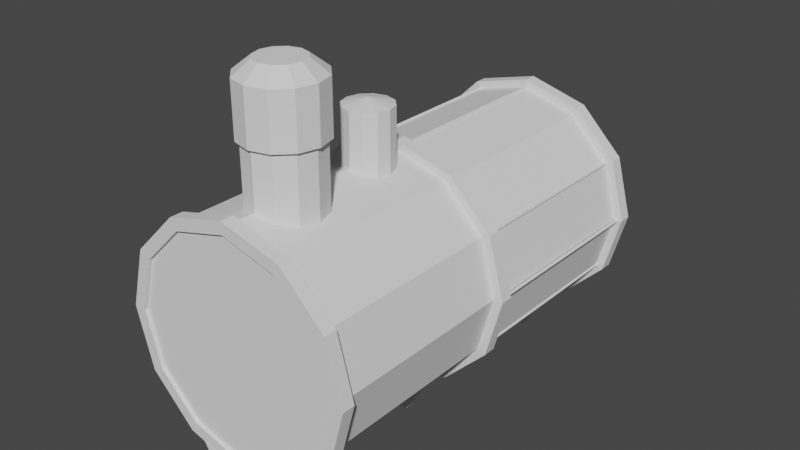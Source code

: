 # Source: Boiler.blend  (saved by Blender 3.3.6; exported with 4.5.12 LTS)
import bpy
from mathutils import Matrix  # noqa: F401  (used for matrix-valued properties, if any)

bpy.ops.wm.read_factory_settings(use_empty=True)
scene = bpy.context.scene
scene.name = 'Scene'

# ---- collections
col_collection = bpy.data.collections.new('Collection'); scene.collection.children.link(col_collection)
col_metal = bpy.data.collections.new('metal'); col_collection.children.link(col_metal)

# ---- world
world_world = bpy.data.worlds.new('World'); scene.world = world_world
world_world.use_nodes = True; world_world.node_tree.nodes.clear()
_N = world_world.node_tree.nodes; _L = world_world.node_tree.links
n0 = _N.new('ShaderNodeOutputWorld'); n0.name = 'World Output'; n0.location = (300, 300)
n1 = _N.new('ShaderNodeBackground'); n1.name = 'Background'; n1.location = (10, 300)
n1.inputs[0].default_value = (0.05088, 0.05088, 0.05088, 1.0)
_L.new(n1.outputs[0], n0.inputs[0])
n0.is_active_output = True
world_world.color = (0.05088, 0.05088, 0.05088)
world_world.use_sun_shadow = False
world_world.sun_shadow_jitter_overblur = 0.0

# ---- meshes
me_cylinder_002 = bpy.data.meshes.new('Cylinder.002')
me_cylinder_002.from_pydata([(0.0, 1.0, -1.0), (0.0, 1.0, 1.0), (0.5, 0.866, -1.0), (0.5, 0.866, 1.0), (0.866, 0.5, -1.0), (0.866, 0.5, 1.0), (1.0, 0.0, -1.0), (1.0, 0.0, 1.0), (0.866, -0.5, -1.0), (0.866, -0.5, 1.0), (0.5, -0.866, -1.0), (0.5, -0.866, 1.0), (0.0, -1.0, -1.0), (0.0, -1.0, 1.0), (-0.5, -0.866, -1.0), (-0.5, -0.866, 1.0), (-0.866, -0.5, -1.0), (-0.866, -0.5, 1.0), (-1.0, 0.0, -1.0), (-1.0, 0.0, 1.0), (-0.866, 0.5, -1.0), (-0.866, 0.5, 1.0), (-0.5, 0.866, -1.0), (-0.5, 0.866, 1.0)], [], [(0, 1, 3, 2), (2, 3, 5, 4), (4, 5, 7, 6), (6, 7, 9, 8), (8, 9, 11, 10), (10, 11, 13, 12), (12, 13, 15, 14), (14, 15, 17, 16), (16, 17, 19, 18), (18, 19, 21, 20), (3, 1, 23, 21, 19, 17, 15, 13, 11, 9, 7, 5), (20, 21, 23, 22), (22, 23, 1, 0), (0, 2, 4, 6, 8, 10, 12, 14, 16, 18, 20, 22)])
_uv = me_cylinder_002.uv_layers.new(name='UVMap')
_uv.uv.foreach_set('vector', [1.0, 0.5, 1.0, 1.0, 0.9167, 1.0, 0.9167, 0.5, 0.9167, 0.5, 0.9167, 1.0, 0.8333, 1.0, 0.8333, 0.5, 0.8333, 0.5, 0.8333, 1.0, 0.75, 1.0, 0.75, 0.5, 0.75, 0.5, 0.75, 1.0, 0.6667, 1.0, 0.6667, 0.5, 0.6667, 0.5, 0.6667, 1.0, 0.5833, 1.0, 0.5833, 0.5, 0.5833, 0.5, 0.5833, 1.0, 0.5, 1.0, 0.5, 0.5, 0.5, 0.5, 0.5, 1.0, 0.4167, 1.0, 0.4167, 0.5, 0.4167, 0.5, 0.4167, 1.0, 0.3333, 1.0, 0.3333, 0.5, 0.3333, 0.5, 0.3333, 1.0, 0.25, 1.0, 0.25, 0.5, 0.25, 0.5, 0.25, 1.0, 0.1667, 1.0, 0.1667, 0.5, 0.37, 0.4578, 0.25, 0.49, 0.13, 0.4578, 0.04215, 0.37, 0.01, 0.25, 0.04215, 0.13, 0.13, 0.04215, 0.25, 0.01, 0.37, 0.04215, 0.4578, 0.13, 0.49, 0.25, 0.4578, 0.37, 0.1667, 0.5, 0.1667, 1.0, 0.08333, 1.0, 0.08333, 0.5, 0.08333, 0.5, 0.08333, 1.0, 7.451e-08, 1.0, 7.451e-08, 0.5, 0.75, 0.49, 0.87, 0.4578, 0.9578, 0.37, 0.99, 0.25, 0.9578, 0.13, 0.87, 0.04215, 0.75, 0.01, 0.63, 0.04215, 0.5422, 0.13, 0.51, 0.25, 0.5422, 0.37, 0.63, 0.4578])
me_cylinder_002.update()
me_cylinder_007 = bpy.data.meshes.new('Cylinder.007')
me_cylinder_007.from_pydata([(0.0, 1.0, -1.0), (0.0, 1.0, 1.0), (0.5, 0.866, -1.0), (0.5, 0.866, 1.0), (0.866, 0.5, -1.0), (0.866, 0.5, 1.0), (1.0, 0.0, -1.0), (1.0, 0.0, 1.0), (0.866, -0.5, -1.0), (0.866, -0.5, 1.0), (0.5, -0.866, -1.0), (0.5, -0.866, 1.0), (0.0, -1.0, -1.0), (0.0, -1.0, 1.0), (-0.5, -0.866, -1.0), (-0.5, -0.866, 1.0), (-0.866, -0.5, -1.0), (-0.866, -0.5, 1.0), (-1.0, 0.0, -1.0), (-1.0, 0.0, 1.0), (-0.866, 0.5, -1.0), (-0.866, 0.5, 1.0), (-0.5, 0.866, -1.0), (-0.5, 0.866, 1.0)], [], [(0, 1, 3, 2), (2, 3, 5, 4), (4, 5, 7, 6), (6, 7, 9, 8), (8, 9, 11, 10), (10, 11, 13, 12), (12, 13, 15, 14), (14, 15, 17, 16), (16, 17, 19, 18), (18, 19, 21, 20), (3, 1, 23, 21, 19, 17, 15, 13, 11, 9, 7, 5), (20, 21, 23, 22), (22, 23, 1, 0), (0, 2, 4, 6, 8, 10, 12, 14, 16, 18, 20, 22)])
_uv = me_cylinder_007.uv_layers.new(name='UVMap')
_uv.uv.foreach_set('vector', [1.0, 0.5, 1.0, 1.0, 0.9167, 1.0, 0.9167, 0.5, 0.9167, 0.5, 0.9167, 1.0, 0.8333, 1.0, 0.8333, 0.5, 0.8333, 0.5, 0.8333, 1.0, 0.75, 1.0, 0.75, 0.5, 0.75, 0.5, 0.75, 1.0, 0.6667, 1.0, 0.6667, 0.5, 0.6667, 0.5, 0.6667, 1.0, 0.5833, 1.0, 0.5833, 0.5, 0.5833, 0.5, 0.5833, 1.0, 0.5, 1.0, 0.5, 0.5, 0.5, 0.5, 0.5, 1.0, 0.4167, 1.0, 0.4167, 0.5, 0.4167, 0.5, 0.4167, 1.0, 0.3333, 1.0, 0.3333, 0.5, 0.3333, 0.5, 0.3333, 1.0, 0.25, 1.0, 0.25, 0.5, 0.25, 0.5, 0.25, 1.0, 0.1667, 1.0, 0.1667, 0.5, 0.37, 0.4578, 0.25, 0.49, 0.13, 0.4578, 0.04215, 0.37, 0.01, 0.25, 0.04215, 0.13, 0.13, 0.04215, 0.25, 0.01, 0.37, 0.04215, 0.4578, 0.13, 0.49, 0.25, 0.4578, 0.37, 0.1667, 0.5, 0.1667, 1.0, 0.08333, 1.0, 0.08333, 0.5, 0.08333, 0.5, 0.08333, 1.0, 7.451e-08, 1.0, 7.451e-08, 0.5, 0.75, 0.49, 0.87, 0.4578, 0.9578, 0.37, 0.99, 0.25, 0.9578, 0.13, 0.87, 0.04215, 0.75, 0.01, 0.63, 0.04215, 0.5422, 0.13, 0.51, 0.25, 0.5422, 0.37, 0.63, 0.4578])
me_cylinder_007.update()
me_cylinder_016 = bpy.data.meshes.new('Cylinder.016')
me_cylinder_016.from_pydata([(0.5, -0.866, 0.506), (0.0, -1.0, 0.506), (-0.5, -0.866, 0.506), (0.5, -0.866, -0.5794), (0.0, -1.0, -0.5794), (-0.5, -0.866, -0.5794)], [], [(5, 4, 1, 2), (4, 3, 0, 1)])
_uv = me_cylinder_016.uv_layers.new(name='UVMap')
_uv.uv.foreach_set('vector', [0.4167, 0.2103, 0.5, 0.2103, 0.5, 0.753, 0.4167, 0.753, 0.5, 0.2103, 0.5833, 0.2103, 0.5833, 0.753, 0.5, 0.753])
me_cylinder_016.update()
me_cube_004 = bpy.data.meshes.new('Cube.004')
me_cube_004.from_pydata([(-1.0, -1.0, -1.0), (0.001048, -1.0, 1.02), (-1.0, 1.0, -1.0), (0.001048, 1.0, 1.02), (1.0, -1.0, -1.0), (0.9942, -1.0, -1.002), (1.0, 1.0, -1.0), (0.9942, 1.0, -1.002), (0.9647, 0.9996, -1.005), (-0.004661, 0.9996, 1.023), (0.9647, -1.007, -1.005), (-0.004661, -1.007, 1.023), (2.308, 0.9996, 0.2777), (3.65, 0.9996, 1.561), (2.308, -1.007, 0.2777), (3.65, -1.007, 1.561), (-0.9723, -1.007, -1.012), (-0.002936, -1.007, 1.016), (-0.9723, 0.9996, -1.012), (-0.002936, 0.9996, 1.016), (-2.316, -1.007, 0.2705), (-3.658, -1.007, 1.554), (-2.316, 0.9996, 0.2705), (-3.658, 0.9996, 1.554), (-1.0, 39.96, -1.0), (0.001048, 39.96, 1.02), (-1.0, 41.96, -1.0), (0.001048, 41.96, 1.02), (1.0, 39.96, -1.0), (0.9942, 39.96, -1.002), (1.0, 41.96, -1.0), (0.9942, 41.96, -1.002), (0.9647, 41.95, -1.005), (-0.004661, 41.95, 1.023), (0.9647, 39.95, -1.005), (-0.004661, 39.95, 1.023), (2.308, 41.95, 0.2777), (3.65, 41.95, 1.561), (2.308, 39.95, 0.2777), (3.65, 39.95, 1.561), (-0.9723, 39.95, -1.012), (-0.002936, 39.95, 1.016), (-0.9723, 41.95, -1.012), (-0.002936, 41.95, 1.016), (-2.316, 39.95, 0.2705), (-3.658, 39.95, 1.554), (-2.316, 41.95, 0.2705), (-3.658, 41.95, 1.554), (-1.0, 81.41, -1.0), (0.001048, 81.41, 1.02), (-1.0, 83.41, -1.0), (0.001048, 83.41, 1.02), (1.0, 81.41, -1.0), (0.9942, 81.41, -1.002), (1.0, 83.41, -1.0), (0.9942, 83.41, -1.002), (0.9647, 83.41, -1.005), (-0.004661, 83.41, 1.023), (0.9647, 81.41, -1.005), (-0.004661, 81.41, 1.023), (2.308, 83.41, 0.2777), (3.65, 83.41, 1.561), (2.308, 81.41, 0.2777), (3.65, 81.41, 1.561), (-0.9723, 81.41, -1.012), (-0.002936, 81.41, 1.016), (-0.9723, 83.41, -1.012), (-0.002936, 83.41, 1.016), (-2.316, 81.41, 0.2705), (-3.658, 81.41, 1.554), (-2.316, 83.41, 0.2705), (-3.658, 83.41, 1.554)], [], [(0, 1, 3, 2), (2, 3, 7, 6), (6, 7, 5, 4), (4, 5, 1, 0), (2, 6, 4, 0), (7, 3, 1, 5), (8, 9, 11, 10), (10, 11, 15, 14), (14, 15, 13, 12), (12, 13, 9, 8), (10, 14, 12, 8), (15, 11, 9, 13), (16, 17, 19, 18), (18, 19, 23, 22), (22, 23, 21, 20), (20, 21, 17, 16), (18, 22, 20, 16), (23, 19, 17, 21), (24, 25, 27, 26), (26, 27, 31, 30), (30, 31, 29, 28), (28, 29, 25, 24), (26, 30, 28, 24), (31, 27, 25, 29), (32, 33, 35, 34), (34, 35, 39, 38), (38, 39, 37, 36), (36, 37, 33, 32), (34, 38, 36, 32), (39, 35, 33, 37), (40, 41, 43, 42), (42, 43, 47, 46), (46, 47, 45, 44), (44, 45, 41, 40), (42, 46, 44, 40), (47, 43, 41, 45), (48, 49, 51, 50), (50, 51, 55, 54), (54, 55, 53, 52), (52, 53, 49, 48), (50, 54, 52, 48), (55, 51, 49, 53), (56, 57, 59, 58), (58, 59, 63, 62), (62, 63, 61, 60), (60, 61, 57, 56), (58, 62, 60, 56), (63, 59, 57, 61), (64, 65, 67, 66), (66, 67, 71, 70), (70, 71, 69, 68), (68, 69, 65, 64), (66, 70, 68, 64), (71, 67, 65, 69)])
_uv = me_cube_004.uv_layers.new(name='UVMap')
_uv.uv.foreach_set('vector', [0.375, 0.0, 0.625, 0.0, 0.625, 0.25, 0.375, 0.25, 0.375, 0.25, 0.625, 0.25, 0.625, 0.5, 0.375, 0.5, 0.375, 0.5, 0.625, 0.5, 0.625, 0.75, 0.375, 0.75, 0.375, 0.75, 0.625, 0.75, 0.625, 1.0, 0.375, 1.0, 0.125, 0.5, 0.375, 0.5, 0.375, 0.75, 0.125, 0.75, 0.625, 0.5, 0.875, 0.5, 0.875, 0.75, 0.625, 0.75, 0.375, 0.0, 0.625, 0.0, 0.625, 0.25, 0.375, 0.25, 0.375, 0.25, 0.625, 0.25, 0.625, 0.5, 0.375, 0.5, 0.375, 0.5, 0.625, 0.5, 0.625, 0.75, 0.375, 0.75, 0.375, 0.75, 0.625, 0.75, 0.625, 1.0, 0.375, 1.0, 0.125, 0.5, 0.375, 0.5, 0.375, 0.75, 0.125, 0.75, 0.625, 0.5, 0.875, 0.5, 0.875, 0.75, 0.625, 0.75, 0.375, 0.0, 0.625, 0.0, 0.625, 0.25, 0.375, 0.25, 0.375, 0.25, 0.625, 0.25, 0.625, 0.5, 0.375, 0.5, 0.375, 0.5, 0.625, 0.5, 0.625, 0.75, 0.375, 0.75, 0.375, 0.75, 0.625, 0.75, 0.625, 1.0, 0.375, 1.0, 0.125, 0.5, 0.375, 0.5, 0.375, 0.75, 0.125, 0.75, 0.625, 0.5, 0.875, 0.5, 0.875, 0.75, 0.625, 0.75, 0.375, 0.0, 0.625, 0.0, 0.625, 0.25, 0.375, 0.25, 0.375, 0.25, 0.625, 0.25, 0.625, 0.5, 0.375, 0.5, 0.375, 0.5, 0.625, 0.5, 0.625, 0.75, 0.375, 0.75, 0.375, 0.75, 0.625, 0.75, 0.625, 1.0, 0.375, 1.0, 0.125, 0.5, 0.375, 0.5, 0.375, 0.75, 0.125, 0.75, 0.625, 0.5, 0.875, 0.5, 0.875, 0.75, 0.625, 0.75, 0.375, 0.0, 0.625, 0.0, 0.625, 0.25, 0.375, 0.25, 0.375, 0.25, 0.625, 0.25, 0.625, 0.5, 0.375, 0.5, 0.375, 0.5, 0.625, 0.5, 0.625, 0.75, 0.375, 0.75, 0.375, 0.75, 0.625, 0.75, 0.625, 1.0, 0.375, 1.0, 0.125, 0.5, 0.375, 0.5, 0.375, 0.75, 0.125, 0.75, 0.625, 0.5, 0.875, 0.5, 0.875, 0.75, 0.625, 0.75, 0.375, 0.0, 0.625, 0.0, 0.625, 0.25, 0.375, 0.25, 0.375, 0.25, 0.625, 0.25, 0.625, 0.5, 0.375, 0.5, 0.375, 0.5, 0.625, 0.5, 0.625, 0.75, 0.375, 0.75, 0.375, 0.75, 0.625, 0.75, 0.625, 1.0, 0.375, 1.0, 0.125, 0.5, 0.375, 0.5, 0.375, 0.75, 0.125, 0.75, 0.625, 0.5, 0.875, 0.5, 0.875, 0.75, 0.625, 0.75, 0.375, 0.0, 0.625, 0.0, 0.625, 0.25, 0.375, 0.25, 0.375, 0.25, 0.625, 0.25, 0.625, 0.5, 0.375, 0.5, 0.375, 0.5, 0.625, 0.5, 0.625, 0.75, 0.375, 0.75, 0.375, 0.75, 0.625, 0.75, 0.625, 1.0, 0.375, 1.0, 0.125, 0.5, 0.375, 0.5, 0.375, 0.75, 0.125, 0.75, 0.625, 0.5, 0.875, 0.5, 0.875, 0.75, 0.625, 0.75, 0.375, 0.0, 0.625, 0.0, 0.625, 0.25, 0.375, 0.25, 0.375, 0.25, 0.625, 0.25, 0.625, 0.5, 0.375, 0.5, 0.375, 0.5, 0.625, 0.5, 0.625, 0.75, 0.375, 0.75, 0.375, 0.75, 0.625, 0.75, 0.625, 1.0, 0.375, 1.0, 0.125, 0.5, 0.375, 0.5, 0.375, 0.75, 0.125, 0.75, 0.625, 0.5, 0.875, 0.5, 0.875, 0.75, 0.625, 0.75, 0.375, 0.0, 0.625, 0.0, 0.625, 0.25, 0.375, 0.25, 0.375, 0.25, 0.625, 0.25, 0.625, 0.5, 0.375, 0.5, 0.375, 0.5, 0.625, 0.5, 0.625, 0.75, 0.375, 0.75, 0.375, 0.75, 0.625, 0.75, 0.625, 1.0, 0.375, 1.0, 0.125, 0.5, 0.375, 0.5, 0.375, 0.75, 0.125, 0.75, 0.625, 0.5, 0.875, 0.5, 0.875, 0.75, 0.625, 0.75])
me_cube_004.update()
me_cylinder_011 = bpy.data.meshes.new('Cylinder.011')
me_cylinder_011.from_pydata([(0.0, 1.0, -1.0), (0.0, 1.0, 1.0), (0.5, 0.866, -1.0), (0.5, 0.866, 1.0), (0.866, 0.5, -1.0), (0.866, 0.5, 1.0), (1.0, 0.0, -1.0), (1.0, 0.0, 1.0), (0.866, -0.5, -1.0), (0.866, -0.5, 1.0), (0.5, -0.866, -1.0), (0.5, -0.866, 1.0), (0.0, -1.0, -1.0), (0.0, -1.0, 1.0), (-0.5, -0.866, -1.0), (-0.5, -0.866, 1.0), (-0.866, -0.5, -1.0), (-0.866, -0.5, 1.0), (-1.0, 0.0, -1.0), (-1.0, 0.0, 1.0), (-0.866, 0.5, -1.0), (-0.866, 0.5, 1.0), (-0.5, 0.866, -1.0), (-0.5, 0.866, 1.0), (0.0, 1.0, -32.63), (0.0, 1.0, -30.63), (0.5, 0.866, -32.63), (0.5, 0.866, -30.63), (0.866, 0.5, -32.63), (0.866, 0.5, -30.63), (1.0, 6.489e-09, -32.63), (1.0, 6.489e-09, -30.63), (0.866, -0.5, -32.63), (0.866, -0.5, -30.63), (0.5, -0.866, -32.63), (0.5, -0.866, -30.63), (0.0, -1.0, -32.63), (0.0, -1.0, -30.63), (-0.5, -0.866, -32.63), (-0.5, -0.866, -30.63), (-0.866, -0.5, -32.63), (-0.866, -0.5, -30.63), (-1.0, 6.489e-09, -32.63), (-1.0, 6.489e-09, -30.63), (-0.866, 0.5, -32.63), (-0.866, 0.5, -30.63), (-0.5, 0.866, -32.63), (-0.5, 0.866, -30.63), (0.0, 1.0, -64.24), (0.0, 1.0, -62.24), (0.5, 0.866, -64.24), (0.5, 0.866, -62.24), (0.866, 0.5, -64.24), (0.866, 0.5, -62.24), (1.0, 1.348e-07, -64.24), (1.0, 1.348e-07, -62.24), (0.866, -0.5, -64.24), (0.866, -0.5, -62.24), (0.5, -0.866, -64.24), (0.5, -0.866, -62.24), (0.0, -1.0, -64.24), (0.0, -1.0, -62.24), (-0.5, -0.866, -64.24), (-0.5, -0.866, -62.24), (-0.866, -0.5, -64.24), (-0.866, -0.5, -62.24), (-1.0, 1.348e-07, -64.24), (-1.0, 1.348e-07, -62.24), (-0.866, 0.5, -64.24), (-0.866, 0.5, -62.24), (-0.5, 0.866, -64.24), (-0.5, 0.866, -62.24)], [], [(0, 1, 3, 2), (2, 3, 5, 4), (4, 5, 7, 6), (6, 7, 9, 8), (8, 9, 11, 10), (10, 11, 13, 12), (12, 13, 15, 14), (14, 15, 17, 16), (16, 17, 19, 18), (18, 19, 21, 20), (20, 21, 23, 22), (22, 23, 1, 0), (24, 25, 27, 26), (26, 27, 29, 28), (28, 29, 31, 30), (30, 31, 33, 32), (32, 33, 35, 34), (34, 35, 37, 36), (36, 37, 39, 38), (38, 39, 41, 40), (40, 41, 43, 42), (42, 43, 45, 44), (44, 45, 47, 46), (46, 47, 25, 24), (48, 49, 51, 50), (50, 51, 53, 52), (52, 53, 55, 54), (54, 55, 57, 56), (56, 57, 59, 58), (58, 59, 61, 60), (60, 61, 63, 62), (62, 63, 65, 64), (64, 65, 67, 66), (66, 67, 69, 68), (68, 69, 71, 70), (70, 71, 49, 48)])
_uv = me_cylinder_011.uv_layers.new(name='UVMap')
_uv.uv.foreach_set('vector', [1.0, 0.0, 1.0, 1.0, 0.9167, 1.0, 0.9167, 0.0, 0.9167, 0.0, 0.9167, 1.0, 0.8333, 1.0, 0.8333, 0.0, 0.8333, 0.0, 0.8333, 1.0, 0.75, 1.0, 0.75, 0.0, 0.75, 0.0, 0.75, 1.0, 0.6667, 1.0, 0.6667, 0.0, 0.6667, 0.0, 0.6667, 1.0, 0.5833, 1.0, 0.5833, 0.0, 0.5833, 0.0, 0.5833, 1.0, 0.5, 1.0, 0.5, 0.0, 0.5, 0.0, 0.5, 1.0, 0.4167, 1.0, 0.4167, 0.0, 0.4167, 0.0, 0.4167, 1.0, 0.3333, 1.0, 0.3333, 0.0, 0.3333, 0.0, 0.3333, 1.0, 0.25, 1.0, 0.25, 0.0, 0.25, 0.0, 0.25, 1.0, 0.1667, 1.0, 0.1667, 0.0, 0.1667, 0.0, 0.1667, 1.0, 0.08333, 1.0, 0.08333, 0.0, 0.08333, 0.0, 0.08333, 1.0, 7.451e-08, 1.0, 7.451e-08, 0.0, 1.0, 0.0, 1.0, 1.0, 0.9167, 1.0, 0.9167, 0.0, 0.9167, 0.0, 0.9167, 1.0, 0.8333, 1.0, 0.8333, 0.0, 0.8333, 0.0, 0.8333, 1.0, 0.75, 1.0, 0.75, 0.0, 0.75, 0.0, 0.75, 1.0, 0.6667, 1.0, 0.6667, 0.0, 0.6667, 0.0, 0.6667, 1.0, 0.5833, 1.0, 0.5833, 0.0, 0.5833, 0.0, 0.5833, 1.0, 0.5, 1.0, 0.5, 0.0, 0.5, 0.0, 0.5, 1.0, 0.4167, 1.0, 0.4167, 0.0, 0.4167, 0.0, 0.4167, 1.0, 0.3333, 1.0, 0.3333, 0.0, 0.3333, 0.0, 0.3333, 1.0, 0.25, 1.0, 0.25, 0.0, 0.25, 0.0, 0.25, 1.0, 0.1667, 1.0, 0.1667, 0.0, 0.1667, 0.0, 0.1667, 1.0, 0.08333, 1.0, 0.08333, 0.0, 0.08333, 0.0, 0.08333, 1.0, 7.451e-08, 1.0, 7.451e-08, 0.0, 1.0, 0.0, 1.0, 1.0, 0.9167, 1.0, 0.9167, 0.0, 0.9167, 0.0, 0.9167, 1.0, 0.8333, 1.0, 0.8333, 0.0, 0.8333, 0.0, 0.8333, 1.0, 0.75, 1.0, 0.75, 0.0, 0.75, 0.0, 0.75, 1.0, 0.6667, 1.0, 0.6667, 0.0, 0.6667, 0.0, 0.6667, 1.0, 0.5833, 1.0, 0.5833, 0.0, 0.5833, 0.0, 0.5833, 1.0, 0.5, 1.0, 0.5, 0.0, 0.5, 0.0, 0.5, 1.0, 0.4167, 1.0, 0.4167, 0.0, 0.4167, 0.0, 0.4167, 1.0, 0.3333, 1.0, 0.3333, 0.0, 0.3333, 0.0, 0.3333, 1.0, 0.25, 1.0, 0.25, 0.0, 0.25, 0.0, 0.25, 1.0, 0.1667, 1.0, 0.1667, 0.0, 0.1667, 0.0, 0.1667, 1.0, 0.08333, 1.0, 0.08333, 0.0, 0.08333, 0.0, 0.08333, 1.0, 7.451e-08, 1.0, 7.451e-08, 0.0])
me_cylinder_011.update()
me_cylinder_013 = bpy.data.meshes.new('Cylinder.013')
me_cylinder_013.from_pydata([(0.0, 1.0, -1.0), (0.0, 1.0, 1.0), (0.5, 0.866, -1.0), (0.5, 0.866, 1.0), (0.866, 0.5, -1.0), (0.866, 0.5, 1.0), (1.0, 0.0, -1.0), (1.0, 0.0, 1.0), (0.866, -0.5, -1.0), (0.866, -0.5, 1.0), (0.5, -0.866, -1.0), (0.5, -0.866, 1.0), (0.0, -1.0, -1.0), (0.0, -1.0, 1.0), (-0.5, -0.866, -1.0), (-0.5, -0.866, 1.0), (-0.866, -0.5, -1.0), (-0.866, -0.5, 1.0), (-1.0, 0.0, -1.0), (-1.0, 0.0, 1.0), (-0.866, 0.5, -1.0), (-0.866, 0.5, 1.0), (-0.5, 0.866, -1.0), (-0.5, 0.866, 1.0), (0.5, -0.866, 0.506), (0.0, -1.0, 0.506), (-0.5, -0.866, 0.506), (0.5, -0.866, -0.5794), (0.0, -1.0, -0.5794), (-0.5, -0.866, -0.5794)], [], [(0, 1, 3, 2), (2, 3, 5, 4), (4, 5, 7, 6), (6, 7, 9, 8), (8, 9, 11, 24, 27, 10), (10, 27, 28, 12), (12, 28, 29, 14), (14, 29, 26, 15, 17, 16), (16, 17, 19, 18), (18, 19, 21, 20), (20, 21, 23, 22), (22, 23, 1, 0), (26, 25, 13, 15), (25, 24, 11, 13)])
_uv = me_cylinder_013.uv_layers.new(name='UVMap')
_uv.uv.foreach_set('vector', [1.0, 0.0, 1.0, 1.0, 0.9167, 1.0, 0.9167, 0.0, 0.9167, 0.0, 0.9167, 1.0, 0.8333, 1.0, 0.8333, 0.0, 0.8333, 0.0, 0.8333, 1.0, 0.75, 1.0, 0.75, 0.0, 0.75, 0.0, 0.75, 1.0, 0.6667, 1.0, 0.6667, 0.0, 0.6667, 0.0, 0.6667, 1.0, 0.5833, 1.0, 0.5833, 0.753, 0.5833, 0.2103, 0.5833, 0.0, 0.5833, 0.0, 0.5833, 0.2103, 0.5, 0.2103, 0.5, 0.0, 0.5, 0.0, 0.5, 0.2103, 0.4167, 0.2103, 0.4167, 0.0, 0.4167, 0.0, 0.4167, 0.2103, 0.4167, 0.753, 0.4167, 1.0, 0.3333, 1.0, 0.3333, 0.0, 0.3333, 0.0, 0.3333, 1.0, 0.25, 1.0, 0.25, 0.0, 0.25, 0.0, 0.25, 1.0, 0.1667, 1.0, 0.1667, 0.0, 0.1667, 0.0, 0.1667, 1.0, 0.08333, 1.0, 0.08333, 0.0, 0.08333, 0.0, 0.08333, 1.0, 7.451e-08, 1.0, 7.451e-08, 0.0, 0.4167, 0.753, 0.5, 0.753, 0.5, 1.0, 0.4167, 1.0, 0.5, 0.753, 0.5833, 0.753, 0.5833, 1.0, 0.5, 1.0])
me_cylinder_013.update()
me_cylinder_003 = bpy.data.meshes.new('Cylinder.003')
me_cylinder_003.from_pydata([(0.0, 1.0, -1.0), (0.0, 1.0, 1.0), (0.5, 0.866, -1.0), (0.5, 0.866, 1.0), (0.866, 0.5, -1.0), (0.866, 0.5, 1.0), (1.0, 0.0, -1.0), (1.0, 0.0, 1.0), (0.866, -0.5, -1.0), (0.866, -0.5, 1.0), (0.5, -0.866, -1.0), (0.5, -0.866, 1.0), (0.0, -1.0, -1.0), (0.0, -1.0, 1.0), (-0.5, -0.866, -1.0), (-0.5, -0.866, 1.0), (-0.866, -0.5, -1.0), (-0.866, -0.5, 1.0), (-1.0, 0.0, -1.0), (-1.0, 0.0, 1.0), (-0.866, 0.5, -1.0), (-0.866, 0.5, 1.0), (-0.5, 0.866, -1.0), (-0.5, 0.866, 1.0), (0.0, 1.099, 0.7611), (0.5496, 0.952, 0.7611), (0.952, 0.5496, 0.7611), (1.099, -2.384e-07, 0.7611), (0.952, -0.5496, 0.7611), (0.5496, -0.952, 0.7611), (0.0, -1.099, 0.7611), (-0.5496, -0.952, 0.7611), (-0.952, -0.5496, 0.7611), (-1.099, -2.384e-07, 0.7611), (-0.952, 0.5496, 0.7611), (-0.5496, 0.952, 0.7611), (8.19e-09, 0.6387, 1.975), (0.0, 1.099, 1.729), (0.3193, 0.5531, 1.975), (0.5496, 0.952, 1.729), (0.5531, 0.3193, 1.975), (0.952, 0.5496, 1.729), (0.6387, -2.466e-07, 1.975), (1.099, -2.384e-07, 1.729), (0.5531, -0.3193, 1.975), (0.952, -0.5496, 1.729), (0.3193, -0.5531, 1.975), (0.5496, -0.952, 1.729), (-8.19e-09, -0.6387, 1.975), (0.0, -1.099, 1.729), (-0.3193, -0.5531, 1.975), (-0.5496, -0.952, 1.729), (-0.5531, -0.3193, 1.975), (-0.952, -0.5496, 1.729), (-0.6387, -2.302e-07, 1.975), (-1.099, -2.384e-07, 1.729), (-0.5531, 0.3193, 1.975), (-0.952, 0.5496, 1.729), (-0.3193, 0.5531, 1.975), (-0.5496, 0.952, 1.729), (0.0, 3.424, -0.7487), (0.0, 3.424, 0.6034), (0.338, 3.334, -0.7487), (0.338, 3.334, 0.6034), (0.5855, 3.086, -0.7487), (0.5855, 3.086, 0.6034), (0.6761, 2.748, -0.7487), (0.6761, 2.748, 0.6034), (0.5855, 2.41, -0.7487), (0.5855, 2.41, 0.6034), (0.338, 2.163, -0.7487), (0.338, 2.163, 0.6034), (0.0, 2.072, -0.7487), (0.0, 2.072, 0.6034), (-0.338, 2.163, -0.7487), (-0.338, 2.163, 0.6034), (-0.5855, 2.41, -0.7487), (-0.5855, 2.41, 0.6034), (-0.6761, 2.748, -0.7487), (-0.6761, 2.748, 0.6034), (-0.5855, 3.086, -0.7487), (-0.5855, 3.086, 0.6034), (-0.338, 3.334, -0.7487), (-0.338, 3.334, 0.6034), (0.0, 3.424, 0.6026), (0.338, 3.334, 0.6026), (0.5855, 3.086, 0.6026), (0.6761, 2.748, 0.6026), (0.5855, 2.41, 0.6026), (0.338, 2.163, 0.6026), (0.0, 2.072, 0.6026), (-0.338, 2.163, 0.6026), (-0.5855, 2.41, 0.6026), (-0.6761, 2.748, 0.6026), (-0.5855, 3.086, 0.6026), (-0.338, 3.334, 0.6026), (0.0, 2.758, 0.8236), (0.0, 3.424, 0.7123), (0.005143, 2.757, 0.8236), (0.338, 3.334, 0.7123), (0.008908, 2.753, 0.8236), (0.5855, 3.086, 0.7123), (0.01029, 2.748, 0.8236), (0.6761, 2.748, 0.7123), (0.008908, 2.743, 0.8236), (0.5855, 2.41, 0.7123), (0.005143, 2.739, 0.8236), (0.338, 2.163, 0.7123), (0.0, 2.738, 0.8236), (0.0, 2.072, 0.7123), (-0.005143, 2.739, 0.8236), (-0.338, 2.163, 0.7123), (-0.008908, 2.743, 0.8236), (-0.5855, 2.41, 0.7123), (-0.01029, 2.748, 0.8236), (-0.6761, 2.748, 0.7123), (-0.008908, 2.753, 0.8236), (-0.5855, 3.086, 0.7123), (-0.005143, 2.757, 0.8236), (-0.338, 3.334, 0.7123)], [], [(0, 1, 3, 2), (2, 3, 5, 4), (4, 5, 7, 6), (6, 7, 9, 8), (8, 9, 11, 10), (10, 11, 13, 12), (12, 13, 15, 14), (14, 15, 17, 16), (16, 17, 19, 18), (18, 19, 21, 20), (3, 1, 23, 21, 19, 17, 15, 13, 11, 9, 7, 5), (20, 21, 23, 22), (22, 23, 1, 0), (0, 2, 4, 6, 8, 10, 12, 14, 16, 18, 20, 22), (35, 59, 37, 24), (26, 41, 43, 27), (27, 43, 45, 28), (28, 45, 47, 29), (29, 47, 49, 30), (30, 49, 51, 31), (31, 51, 53, 32), (32, 53, 55, 33), (33, 55, 57, 34), (34, 57, 59, 35), (24, 37, 39, 25), (25, 39, 41, 26), (24, 25, 26, 27, 28, 29, 30, 31, 32, 33, 34, 35), (39, 37, 36, 38), (41, 39, 38, 40), (43, 41, 40, 42), (45, 43, 42, 44), (47, 45, 44, 46), (49, 47, 46, 48), (51, 49, 48, 50), (53, 51, 50, 52), (55, 53, 52, 54), (57, 55, 54, 56), (59, 57, 56, 58), (37, 59, 58, 36), (38, 36, 58, 56, 54, 52, 50, 48, 46, 44, 42, 40), (60, 61, 63, 62), (62, 63, 65, 64), (64, 65, 67, 66), (66, 67, 69, 68), (68, 69, 71, 70), (70, 71, 73, 72), (72, 73, 75, 74), (74, 75, 77, 76), (76, 77, 79, 78), (78, 79, 81, 80), (63, 61, 83, 81, 79, 77, 75, 73, 71, 69, 67, 65), (80, 81, 83, 82), (82, 83, 61, 60), (60, 62, 64, 66, 68, 70, 72, 74, 76, 78, 80, 82), (95, 119, 97, 84), (86, 101, 103, 87), (87, 103, 105, 88), (88, 105, 107, 89), (89, 107, 109, 90), (90, 109, 111, 91), (91, 111, 113, 92), (92, 113, 115, 93), (93, 115, 117, 94), (94, 117, 119, 95), (84, 97, 99, 85), (85, 99, 101, 86), (84, 85, 86, 87, 88, 89, 90, 91, 92, 93, 94, 95), (99, 97, 96, 98), (101, 99, 98, 100), (103, 101, 100, 102), (105, 103, 102, 104), (107, 105, 104, 106), (109, 107, 106, 108), (111, 109, 108, 110), (113, 111, 110, 112), (115, 113, 112, 114), (117, 115, 114, 116), (119, 117, 116, 118), (97, 119, 118, 96), (98, 96, 118, 116, 114, 112, 110, 108, 106, 104, 102, 100)])
_uv = me_cylinder_003.uv_layers.new(name='UVMap')
_uv.uv.foreach_set('vector', [1.0, 0.5, 1.0, 1.0, 0.9167, 1.0, 0.9167, 0.5, 0.9167, 0.5, 0.9167, 1.0, 0.8333, 1.0, 0.8333, 0.5, 0.8333, 0.5, 0.8333, 1.0, 0.75, 1.0, 0.75, 0.5, 0.75, 0.5, 0.75, 1.0, 0.6667, 1.0, 0.6667, 0.5, 0.6667, 0.5, 0.6667, 1.0, 0.5833, 1.0, 0.5833, 0.5, 0.5833, 0.5, 0.5833, 1.0, 0.5, 1.0, 0.5, 0.5, 0.5, 0.5, 0.5, 1.0, 0.4167, 1.0, 0.4167, 0.5, 0.4167, 0.5, 0.4167, 1.0, 0.3333, 1.0, 0.3333, 0.5, 0.3333, 0.5, 0.3333, 1.0, 0.25, 1.0, 0.25, 0.5, 0.25, 0.5, 0.25, 1.0, 0.1667, 1.0, 0.1667, 0.5, 0.37, 0.4578, 0.25, 0.49, 0.13, 0.4578, 0.04215, 0.37, 0.01, 0.25, 0.04215, 0.13, 0.13, 0.04215, 0.25, 0.01, 0.37, 0.04215, 0.4578, 0.13, 0.49, 0.25, 0.4578, 0.37, 0.1667, 0.5, 0.1667, 1.0, 0.08333, 1.0, 0.08333, 0.5, 0.08333, 0.5, 0.08333, 1.0, 7.451e-08, 1.0, 7.451e-08, 0.5, 0.75, 0.49, 0.87, 0.4578, 0.9578, 0.37, 0.99, 0.25, 0.9578, 0.13, 0.87, 0.04215, 0.75, 0.01, 0.63, 0.04215, 0.5422, 0.13, 0.51, 0.25, 0.5422, 0.37, 0.63, 0.4578, 0.08333, 0.5, 0.08333, 0.8988, 7.451e-08, 0.8988, 7.451e-08, 0.5, 0.8333, 0.5, 0.8333, 0.8988, 0.75, 0.8988, 0.75, 0.5, 0.75, 0.5, 0.75, 0.8988, 0.6667, 0.8988, 0.6667, 0.5, 0.6667, 0.5, 0.6667, 0.8988, 0.5833, 0.8988, 0.5833, 0.5, 0.5833, 0.5, 0.5833, 0.8988, 0.5, 0.8988, 0.5, 0.5, 0.5, 0.5, 0.5, 0.8988, 0.4167, 0.8988, 0.4167, 0.5, 0.4167, 0.5, 0.4167, 0.8988, 0.3333, 0.8988, 0.3333, 0.5, 0.3333, 0.5, 0.3333, 0.8988, 0.25, 0.8988, 0.25, 0.5, 0.25, 0.5, 0.25, 0.8988, 0.1667, 0.8988, 0.1667, 0.5, 0.1667, 0.5, 0.1667, 0.8988, 0.08333, 0.8988, 0.08333, 0.5, 1.0, 0.5, 1.0, 0.8988, 0.9167, 0.8988, 0.9167, 0.5, 0.9167, 0.5, 0.9167, 0.8988, 0.8333, 0.8988, 0.8333, 0.5, 0.75, 0.49, 0.87, 0.4578, 0.9578, 0.37, 0.99, 0.25, 0.9578, 0.13, 0.87, 0.04215, 0.75, 0.01, 0.63, 0.04215, 0.5422, 0.13, 0.51, 0.25, 0.5422, 0.37, 0.63, 0.4578, 0.37, 0.4578, 0.25, 0.49, 0.25, 0.3894, 0.3197, 0.3708, 0.4578, 0.37, 0.37, 0.4578, 0.3197, 0.3708, 0.3708, 0.3197, 0.49, 0.25, 0.4578, 0.37, 0.3708, 0.3197, 0.3894, 0.25, 0.4578, 0.13, 0.49, 0.25, 0.3894, 0.25, 0.3708, 0.1803, 0.37, 0.04215, 0.4578, 0.13, 0.3708, 0.1803, 0.3197, 0.1292, 0.25, 0.01, 0.37, 0.04215, 0.3197, 0.1292, 0.25, 0.1106, 0.13, 0.04215, 0.25, 0.01, 0.25, 0.1106, 0.1803, 0.1292, 0.04215, 0.13, 0.13, 0.04215, 0.1803, 0.1292, 0.1292, 0.1803, 0.01, 0.25, 0.04215, 0.13, 0.1292, 0.1803, 0.1106, 0.25, 0.04215, 0.37, 0.01, 0.25, 0.1106, 0.25, 0.1292, 0.3197, 0.13, 0.4578, 0.04215, 0.37, 0.1292, 0.3197, 0.1803, 0.3708, 0.25, 0.49, 0.13, 0.4578, 0.1803, 0.3708, 0.25, 0.3894, 0.3197, 0.3708, 0.25, 0.3894, 0.1803, 0.3708, 0.1292, 0.3197, 0.1106, 0.25, 0.1292, 0.1803, 0.1803, 0.1292, 0.25, 0.1106, 0.3197, 0.1292, 0.3708, 0.1803, 0.3894, 0.25, 0.3708, 0.3197, 1.0, 0.5, 1.0, 1.0, 0.9167, 1.0, 0.9167, 0.5, 0.9167, 0.5, 0.9167, 1.0, 0.8333, 1.0, 0.8333, 0.5, 0.8333, 0.5, 0.8333, 1.0, 0.75, 1.0, 0.75, 0.5, 0.75, 0.5, 0.75, 1.0, 0.6667, 1.0, 0.6667, 0.5, 0.6667, 0.5, 0.6667, 1.0, 0.5833, 1.0, 0.5833, 0.5, 0.5833, 0.5, 0.5833, 1.0, 0.5, 1.0, 0.5, 0.5, 0.5, 0.5, 0.5, 1.0, 0.4167, 1.0, 0.4167, 0.5, 0.4167, 0.5, 0.4167, 1.0, 0.3333, 1.0, 0.3333, 0.5, 0.3333, 0.5, 0.3333, 1.0, 0.25, 1.0, 0.25, 0.5, 0.25, 0.5, 0.25, 1.0, 0.1667, 1.0, 0.1667, 0.5, 0.37, 0.4578, 0.25, 0.49, 0.13, 0.4578, 0.04215, 0.37, 0.01, 0.25, 0.04215, 0.13, 0.13, 0.04215, 0.25, 0.01, 0.37, 0.04215, 0.4578, 0.13, 0.49, 0.25, 0.4578, 0.37, 0.1667, 0.5, 0.1667, 1.0, 0.08333, 1.0, 0.08333, 0.5, 0.08333, 0.5, 0.08333, 1.0, 7.451e-08, 1.0, 7.451e-08, 0.5, 0.75, 0.49, 0.87, 0.4578, 0.9578, 0.37, 0.99, 0.25, 0.9578, 0.13, 0.87, 0.04215, 0.75, 0.01, 0.63, 0.04215, 0.5422, 0.13, 0.51, 0.25, 0.5422, 0.37, 0.63, 0.4578, 0.08333, 0.5, 0.08333, 0.7622, 7.451e-08, 0.7622, 7.451e-08, 0.5, 0.8333, 0.5, 0.8333, 0.7622, 0.75, 0.7622, 0.75, 0.5, 0.75, 0.5, 0.75, 0.7622, 0.6667, 0.7622, 0.6667, 0.5, 0.6667, 0.5, 0.6667, 0.7622, 0.5833, 0.7622, 0.5833, 0.5, 0.5833, 0.5, 0.5833, 0.7622, 0.5, 0.7622, 0.5, 0.5, 0.5, 0.5, 0.5, 0.7622, 0.4167, 0.7622, 0.4167, 0.5, 0.4167, 0.5, 0.4167, 0.7622, 0.3333, 0.7622, 0.3333, 0.5, 0.3333, 0.5, 0.3333, 0.7622, 0.25, 0.7622, 0.25, 0.5, 0.25, 0.5, 0.25, 0.7622, 0.1667, 0.7622, 0.1667, 0.5, 0.1667, 0.5, 0.1667, 0.7622, 0.08333, 0.7622, 0.08333, 0.5, 1.0, 0.5, 1.0, 0.7622, 0.9167, 0.7622, 0.9167, 0.5, 0.9167, 0.5, 0.9167, 0.7622, 0.8333, 0.7622, 0.8333, 0.5, 0.75, 0.49, 0.87, 0.4578, 0.9578, 0.37, 0.99, 0.25, 0.9578, 0.13, 0.87, 0.04215, 0.75, 0.01, 0.63, 0.04215, 0.5422, 0.13, 0.51, 0.25, 0.5422, 0.37, 0.63, 0.4578, 0.37, 0.4578, 0.25, 0.49, 0.25, 0.2537, 0.2518, 0.2532, 0.4578, 0.37, 0.37, 0.4578, 0.2518, 0.2532, 0.2532, 0.2518, 0.49, 0.25, 0.4578, 0.37, 0.2532, 0.2518, 0.2537, 0.25, 0.4578, 0.13, 0.49, 0.25, 0.2537, 0.25, 0.2532, 0.2482, 0.37, 0.04215, 0.4578, 0.13, 0.2532, 0.2482, 0.2518, 0.2468, 0.25, 0.01, 0.37, 0.04215, 0.2518, 0.2468, 0.25, 0.2463, 0.13, 0.04215, 0.25, 0.01, 0.25, 0.2463, 0.2482, 0.2468, 0.04215, 0.13, 0.13, 0.04215, 0.2482, 0.2468, 0.2468, 0.2482, 0.01, 0.25, 0.04215, 0.13, 0.2468, 0.2482, 0.2463, 0.25, 0.04215, 0.37, 0.01, 0.25, 0.2463, 0.25, 0.2468, 0.2518, 0.13, 0.4578, 0.04215, 0.37, 0.2468, 0.2518, 0.2482, 0.2532, 0.25, 0.49, 0.13, 0.4578, 0.2482, 0.2532, 0.25, 0.2537, 0.2518, 0.2532, 0.25, 0.2537, 0.2482, 0.2532, 0.2468, 0.2518, 0.2463, 0.25, 0.2468, 0.2482, 0.2482, 0.2468, 0.25, 0.2463, 0.2518, 0.2468, 0.2532, 0.2482, 0.2537, 0.25, 0.2532, 0.2518])
me_cylinder_003.update()
me_cylinder_021 = bpy.data.meshes.new('Cylinder.021')
me_cylinder_021.from_pydata([(0.0, 1.0, -1.0), (0.0, 1.0, 1.0), (0.7071, 0.7071, -1.0), (0.7071, 0.7071, 1.0), (1.0, 0.0, -1.0), (1.0, 0.0, 1.0), (0.7071, -0.7071, -1.0), (0.7071, -0.7071, 1.0), (0.0, -1.0, -1.0), (0.0, -1.0, 1.0), (-0.7071, -0.7071, -1.0), (-0.7071, -0.7071, 1.0), (-1.0, 0.0, -1.0), (-1.0, 0.0, 1.0), (-0.7071, 0.7071, -1.0), (-0.7071, 0.7071, 1.0), (77.83, 1.0, -1.0), (77.83, 1.0, 1.0), (77.13, 0.7071, -1.0), (77.13, 0.7071, 1.0), (76.83, 7.629e-06, -1.0), (76.83, 7.629e-06, 1.0), (77.13, -0.7071, -1.0), (77.13, -0.7071, 1.0), (77.83, -1.0, -1.0), (77.83, -1.0, 1.0), (78.54, -0.7071, -1.0), (78.54, -0.7071, 1.0), (78.83, 7.629e-06, -1.0), (78.83, 7.629e-06, 1.0), (78.54, 0.7071, -1.0), (78.54, 0.7071, 1.0), (-28.12, 106.6, -1.011), (-28.12, 106.6, 0.9891), (-27.41, 106.3, -1.011), (-27.41, 106.3, 0.9891), (-27.12, 105.6, -1.011), (-27.12, 105.6, 0.9891), (-27.41, 104.9, -1.011), (-27.41, 104.9, 0.9891), (-28.12, 104.6, -1.011), (-28.12, 104.6, 0.9891), (-28.83, 104.9, -1.011), (-28.83, 104.9, 0.9891), (-29.12, 105.6, -1.011), (-29.12, 105.6, 0.9891), (-28.83, 106.3, -1.011), (-28.83, 106.3, 0.9891), (106.0, 106.6, -1.011), (106.0, 106.6, 0.9891), (105.2, 106.3, -1.011), (105.2, 106.3, 0.9891), (105.0, 105.6, -1.011), (105.0, 105.6, 0.9891), (105.2, 104.9, -1.011), (105.2, 104.9, 0.9891), (106.0, 104.6, -1.011), (106.0, 104.6, 0.9891), (106.7, 104.9, -1.011), (106.7, 104.9, 0.9891), (107.0, 105.6, -1.011), (107.0, 105.6, 0.9891), (106.7, 106.3, -1.011), (106.7, 106.3, 0.9891), (-28.12, 26.61, -1.011), (-28.12, 26.61, 0.9891), (-27.41, 26.9, -1.011), (-27.41, 26.9, 0.9891), (-27.12, 27.61, -1.011), (-27.12, 27.61, 0.9891), (-27.41, 28.32, -1.011), (-27.41, 28.32, 0.9891), (-28.12, 28.61, -1.011), (-28.12, 28.61, 0.9891), (-28.83, 28.32, -1.011), (-28.83, 28.32, 0.9891), (-29.12, 27.61, -1.011), (-29.12, 27.61, 0.9891), (-28.83, 26.9, -1.011), (-28.83, 26.9, 0.9891), (106.0, 26.61, -1.011), (106.0, 26.61, 0.9891), (105.2, 26.9, -1.011), (105.2, 26.9, 0.9891), (105.0, 27.61, -1.011), (105.0, 27.61, 0.9891), (105.2, 28.32, -1.011), (105.2, 28.32, 0.9891), (106.0, 28.61, -1.011), (106.0, 28.61, 0.9891), (106.7, 28.32, -1.011), (106.7, 28.32, 0.9891), (107.0, 27.61, -1.011), (107.0, 27.61, 0.9891), (106.7, 26.9, -1.011), (106.7, 26.9, 0.9891), (-40.42, 67.25, -1.014), (-40.42, 67.25, 0.9857), (-39.71, 66.96, -1.014), (-39.71, 66.96, 0.9857), (-39.42, 66.25, -1.014), (-39.42, 66.25, 0.9857), (-39.71, 65.55, -1.014), (-39.71, 65.55, 0.9857), (-40.42, 65.25, -1.014), (-40.42, 65.25, 0.9857), (-41.13, 65.55, -1.014), (-41.13, 65.55, 0.9857), (-41.42, 66.25, -1.014), (-41.42, 66.25, 0.9857), (-41.13, 66.96, -1.014), (-41.13, 66.96, 0.9857), (118.3, 67.25, -1.014), (118.3, 67.25, 0.9857), (117.5, 66.96, -1.014), (117.5, 66.96, 0.9857), (117.3, 66.25, -1.014), (117.3, 66.25, 0.9857), (117.5, 65.55, -1.014), (117.5, 65.55, 0.9857), (118.3, 65.25, -1.014), (118.3, 65.25, 0.9857), (119.0, 65.55, -1.014), (119.0, 65.55, 0.9857), (119.3, 66.25, -1.014), (119.3, 66.25, 0.9857), (119.0, 66.96, -1.014), (119.0, 66.96, 0.9857), (0.6236, 135.4, -1.011), (0.6236, 135.4, 0.9891), (1.331, 135.1, -1.011), (1.331, 135.1, 0.9891), (1.624, 134.4, -1.011), (1.624, 134.4, 0.9891), (1.331, 133.7, -1.011), (1.331, 133.7, 0.9891), (0.6236, 133.4, -1.011), (0.6236, 133.4, 0.9891), (-0.08347, 133.7, -1.011), (-0.08347, 133.7, 0.9891), (-0.3764, 134.4, -1.011), (-0.3764, 134.4, 0.9891), (-0.08347, 135.1, -1.011), (-0.08347, 135.1, 0.9891), (39.38, 145.3, -1.011), (39.38, 145.3, 0.9891), (40.08, 145.1, -1.011), (40.08, 145.1, 0.9891), (40.38, 144.3, -1.011), (40.38, 144.3, 0.9891), (40.08, 143.6, -1.011), (40.08, 143.6, 0.9891), (39.38, 143.3, -1.011), (39.38, 143.3, 0.9891), (38.67, 143.6, -1.011), (38.67, 143.6, 0.9891), (38.38, 144.3, -1.011), (38.38, 144.3, 0.9891), (38.67, 145.1, -1.011), (38.67, 145.1, 0.9891), (39.38, -12.15, -1.011), (39.38, -12.15, 0.9891), (40.08, -11.85, -1.011), (40.08, -11.85, 0.9891), (40.38, -11.15, -1.011), (40.38, -11.15, 0.9891), (40.08, -10.44, -1.011), (40.08, -10.44, 0.9891), (39.38, -10.15, -1.011), (39.38, -10.15, 0.9891), (38.67, -10.44, -1.011), (38.67, -10.44, 0.9891), (38.38, -11.15, -1.011), (38.38, -11.15, 0.9891), (38.67, -11.85, -1.011), (38.67, -11.85, 0.9891)], [], [(0, 1, 3, 2), (2, 3, 5, 4), (4, 5, 7, 6), (6, 7, 9, 8), (8, 9, 11, 10), (10, 11, 13, 12), (3, 1, 15, 13, 11, 9, 7, 5), (12, 13, 15, 14), (14, 15, 1, 0), (0, 2, 4, 6, 8, 10, 12, 14), (16, 18, 19, 17), (18, 20, 21, 19), (20, 22, 23, 21), (22, 24, 25, 23), (24, 26, 27, 25), (26, 28, 29, 27), (19, 21, 23, 25, 27, 29, 31, 17), (28, 30, 31, 29), (30, 16, 17, 31), (16, 30, 28, 26, 24, 22, 20, 18), (32, 33, 35, 34), (34, 35, 37, 36), (36, 37, 39, 38), (38, 39, 41, 40), (40, 41, 43, 42), (42, 43, 45, 44), (35, 33, 47, 45, 43, 41, 39, 37), (44, 45, 47, 46), (46, 47, 33, 32), (32, 34, 36, 38, 40, 42, 44, 46), (48, 50, 51, 49), (50, 52, 53, 51), (52, 54, 55, 53), (54, 56, 57, 55), (56, 58, 59, 57), (58, 60, 61, 59), (51, 53, 55, 57, 59, 61, 63, 49), (60, 62, 63, 61), (62, 48, 49, 63), (48, 62, 60, 58, 56, 54, 52, 50), (64, 66, 67, 65), (66, 68, 69, 67), (68, 70, 71, 69), (70, 72, 73, 71), (72, 74, 75, 73), (74, 76, 77, 75), (67, 69, 71, 73, 75, 77, 79, 65), (76, 78, 79, 77), (78, 64, 65, 79), (64, 78, 76, 74, 72, 70, 68, 66), (80, 81, 83, 82), (82, 83, 85, 84), (84, 85, 87, 86), (86, 87, 89, 88), (88, 89, 91, 90), (90, 91, 93, 92), (83, 81, 95, 93, 91, 89, 87, 85), (92, 93, 95, 94), (94, 95, 81, 80), (80, 82, 84, 86, 88, 90, 92, 94), (96, 97, 99, 98), (98, 99, 101, 100), (100, 101, 103, 102), (102, 103, 105, 104), (104, 105, 107, 106), (106, 107, 109, 108), (99, 97, 111, 109, 107, 105, 103, 101), (108, 109, 111, 110), (110, 111, 97, 96), (96, 98, 100, 102, 104, 106, 108, 110), (112, 114, 115, 113), (114, 116, 117, 115), (116, 118, 119, 117), (118, 120, 121, 119), (120, 122, 123, 121), (122, 124, 125, 123), (115, 117, 119, 121, 123, 125, 127, 113), (124, 126, 127, 125), (126, 112, 113, 127), (112, 126, 124, 122, 120, 118, 116, 114), (128, 129, 131, 130), (130, 131, 133, 132), (132, 133, 135, 134), (134, 135, 137, 136), (136, 137, 139, 138), (138, 139, 141, 140), (131, 129, 143, 141, 139, 137, 135, 133), (140, 141, 143, 142), (142, 143, 129, 128), (128, 130, 132, 134, 136, 138, 140, 142), (144, 145, 147, 146), (146, 147, 149, 148), (148, 149, 151, 150), (150, 151, 153, 152), (152, 153, 155, 154), (154, 155, 157, 156), (147, 145, 159, 157, 155, 153, 151, 149), (156, 157, 159, 158), (158, 159, 145, 144), (144, 146, 148, 150, 152, 154, 156, 158), (160, 162, 163, 161), (162, 164, 165, 163), (164, 166, 167, 165), (166, 168, 169, 167), (168, 170, 171, 169), (170, 172, 173, 171), (163, 165, 167, 169, 171, 173, 175, 161), (172, 174, 175, 173), (174, 160, 161, 175), (160, 174, 172, 170, 168, 166, 164, 162)])
_uv = me_cylinder_021.uv_layers.new(name='UVMap')
_uv.uv.foreach_set('vector', [1.0, 0.5, 1.0, 1.0, 0.875, 1.0, 0.875, 0.5, 0.875, 0.5, 0.875, 1.0, 0.75, 1.0, 0.75, 0.5, 0.75, 0.5, 0.75, 1.0, 0.625, 1.0, 0.625, 0.5, 0.625, 0.5, 0.625, 1.0, 0.5, 1.0, 0.5, 0.5, 0.5, 0.5, 0.5, 1.0, 0.375, 1.0, 0.375, 0.5, 0.375, 0.5, 0.375, 1.0, 0.25, 1.0, 0.25, 0.5, 0.4197, 0.4197, 0.25, 0.49, 0.08029, 0.4197, 0.01, 0.25, 0.08029, 0.08029, 0.25, 0.01, 0.4197, 0.08029, 0.49, 0.25, 0.25, 0.5, 0.25, 1.0, 0.125, 1.0, 0.125, 0.5, 0.125, 0.5, 0.125, 1.0, 0.0, 1.0, 0.0, 0.5, 0.75, 0.49, 0.9197, 0.4197, 0.99, 0.25, 0.9197, 0.08029, 0.75, 0.01, 0.5803, 0.08029, 0.51, 0.25, 0.5803, 0.4197, 1.0, 0.5, 0.875, 0.5, 0.875, 1.0, 1.0, 1.0, 0.875, 0.5, 0.75, 0.5, 0.75, 1.0, 0.875, 1.0, 0.75, 0.5, 0.625, 0.5, 0.625, 1.0, 0.75, 1.0, 0.625, 0.5, 0.5, 0.5, 0.5, 1.0, 0.625, 1.0, 0.5, 0.5, 0.375, 0.5, 0.375, 1.0, 0.5, 1.0, 0.375, 0.5, 0.25, 0.5, 0.25, 1.0, 0.375, 1.0, 0.4197, 0.4197, 0.49, 0.25, 0.4197, 0.08029, 0.25, 0.01, 0.08029, 0.08029, 0.01, 0.25, 0.08029, 0.4197, 0.25, 0.49, 0.25, 0.5, 0.125, 0.5, 0.125, 1.0, 0.25, 1.0, 0.125, 0.5, 0.0, 0.5, 0.0, 1.0, 0.125, 1.0, 0.75, 0.49, 0.5803, 0.4197, 0.51, 0.25, 0.5803, 0.08029, 0.75, 0.01, 0.9197, 0.08029, 0.99, 0.25, 0.9197, 0.4197, 1.0, 0.5, 1.0, 1.0, 0.875, 1.0, 0.875, 0.5, 0.875, 0.5, 0.875, 1.0, 0.75, 1.0, 0.75, 0.5, 0.75, 0.5, 0.75, 1.0, 0.625, 1.0, 0.625, 0.5, 0.625, 0.5, 0.625, 1.0, 0.5, 1.0, 0.5, 0.5, 0.5, 0.5, 0.5, 1.0, 0.375, 1.0, 0.375, 0.5, 0.375, 0.5, 0.375, 1.0, 0.25, 1.0, 0.25, 0.5, 0.4197, 0.4197, 0.25, 0.49, 0.08029, 0.4197, 0.01, 0.25, 0.08029, 0.08029, 0.25, 0.01, 0.4197, 0.08029, 0.49, 0.25, 0.25, 0.5, 0.25, 1.0, 0.125, 1.0, 0.125, 0.5, 0.125, 0.5, 0.125, 1.0, 0.0, 1.0, 0.0, 0.5, 0.75, 0.49, 0.9197, 0.4197, 0.99, 0.25, 0.9197, 0.08029, 0.75, 0.01, 0.5803, 0.08029, 0.51, 0.25, 0.5803, 0.4197, 1.0, 0.5, 0.875, 0.5, 0.875, 1.0, 1.0, 1.0, 0.875, 0.5, 0.75, 0.5, 0.75, 1.0, 0.875, 1.0, 0.75, 0.5, 0.625, 0.5, 0.625, 1.0, 0.75, 1.0, 0.625, 0.5, 0.5, 0.5, 0.5, 1.0, 0.625, 1.0, 0.5, 0.5, 0.375, 0.5, 0.375, 1.0, 0.5, 1.0, 0.375, 0.5, 0.25, 0.5, 0.25, 1.0, 0.375, 1.0, 0.4197, 0.4197, 0.49, 0.25, 0.4197, 0.08029, 0.25, 0.01, 0.08029, 0.08029, 0.01, 0.25, 0.08029, 0.4197, 0.25, 0.49, 0.25, 0.5, 0.125, 0.5, 0.125, 1.0, 0.25, 1.0, 0.125, 0.5, 0.0, 0.5, 0.0, 1.0, 0.125, 1.0, 0.75, 0.49, 0.5803, 0.4197, 0.51, 0.25, 0.5803, 0.08029, 0.75, 0.01, 0.9197, 0.08029, 0.99, 0.25, 0.9197, 0.4197, 1.0, 0.5, 0.875, 0.5, 0.875, 1.0, 1.0, 1.0, 0.875, 0.5, 0.75, 0.5, 0.75, 1.0, 0.875, 1.0, 0.75, 0.5, 0.625, 0.5, 0.625, 1.0, 0.75, 1.0, 0.625, 0.5, 0.5, 0.5, 0.5, 1.0, 0.625, 1.0, 0.5, 0.5, 0.375, 0.5, 0.375, 1.0, 0.5, 1.0, 0.375, 0.5, 0.25, 0.5, 0.25, 1.0, 0.375, 1.0, 0.4197, 0.4197, 0.49, 0.25, 0.4197, 0.08029, 0.25, 0.01, 0.08029, 0.08029, 0.01, 0.25, 0.08029, 0.4197, 0.25, 0.49, 0.25, 0.5, 0.125, 0.5, 0.125, 1.0, 0.25, 1.0, 0.125, 0.5, 0.0, 0.5, 0.0, 1.0, 0.125, 1.0, 0.75, 0.49, 0.5803, 0.4197, 0.51, 0.25, 0.5803, 0.08029, 0.75, 0.01, 0.9197, 0.08029, 0.99, 0.25, 0.9197, 0.4197, 1.0, 0.5, 1.0, 1.0, 0.875, 1.0, 0.875, 0.5, 0.875, 0.5, 0.875, 1.0, 0.75, 1.0, 0.75, 0.5, 0.75, 0.5, 0.75, 1.0, 0.625, 1.0, 0.625, 0.5, 0.625, 0.5, 0.625, 1.0, 0.5, 1.0, 0.5, 0.5, 0.5, 0.5, 0.5, 1.0, 0.375, 1.0, 0.375, 0.5, 0.375, 0.5, 0.375, 1.0, 0.25, 1.0, 0.25, 0.5, 0.4197, 0.4197, 0.25, 0.49, 0.08029, 0.4197, 0.01, 0.25, 0.08029, 0.08029, 0.25, 0.01, 0.4197, 0.08029, 0.49, 0.25, 0.25, 0.5, 0.25, 1.0, 0.125, 1.0, 0.125, 0.5, 0.125, 0.5, 0.125, 1.0, 0.0, 1.0, 0.0, 0.5, 0.75, 0.49, 0.9197, 0.4197, 0.99, 0.25, 0.9197, 0.08029, 0.75, 0.01, 0.5803, 0.08029, 0.51, 0.25, 0.5803, 0.4197, 1.0, 0.5, 1.0, 1.0, 0.875, 1.0, 0.875, 0.5, 0.875, 0.5, 0.875, 1.0, 0.75, 1.0, 0.75, 0.5, 0.75, 0.5, 0.75, 1.0, 0.625, 1.0, 0.625, 0.5, 0.625, 0.5, 0.625, 1.0, 0.5, 1.0, 0.5, 0.5, 0.5, 0.5, 0.5, 1.0, 0.375, 1.0, 0.375, 0.5, 0.375, 0.5, 0.375, 1.0, 0.25, 1.0, 0.25, 0.5, 0.4197, 0.4197, 0.25, 0.49, 0.08029, 0.4197, 0.01, 0.25, 0.08029, 0.08029, 0.25, 0.01, 0.4197, 0.08029, 0.49, 0.25, 0.25, 0.5, 0.25, 1.0, 0.125, 1.0, 0.125, 0.5, 0.125, 0.5, 0.125, 1.0, 0.0, 1.0, 0.0, 0.5, 0.75, 0.49, 0.9197, 0.4197, 0.99, 0.25, 0.9197, 0.08029, 0.75, 0.01, 0.5803, 0.08029, 0.51, 0.25, 0.5803, 0.4197, 1.0, 0.5, 0.875, 0.5, 0.875, 1.0, 1.0, 1.0, 0.875, 0.5, 0.75, 0.5, 0.75, 1.0, 0.875, 1.0, 0.75, 0.5, 0.625, 0.5, 0.625, 1.0, 0.75, 1.0, 0.625, 0.5, 0.5, 0.5, 0.5, 1.0, 0.625, 1.0, 0.5, 0.5, 0.375, 0.5, 0.375, 1.0, 0.5, 1.0, 0.375, 0.5, 0.25, 0.5, 0.25, 1.0, 0.375, 1.0, 0.4197, 0.4197, 0.49, 0.25, 0.4197, 0.08029, 0.25, 0.01, 0.08029, 0.08029, 0.01, 0.25, 0.08029, 0.4197, 0.25, 0.49, 0.25, 0.5, 0.125, 0.5, 0.125, 1.0, 0.25, 1.0, 0.125, 0.5, 0.0, 0.5, 0.0, 1.0, 0.125, 1.0, 0.75, 0.49, 0.5803, 0.4197, 0.51, 0.25, 0.5803, 0.08029, 0.75, 0.01, 0.9197, 0.08029, 0.99, 0.25, 0.9197, 0.4197, 1.0, 0.5, 1.0, 1.0, 0.875, 1.0, 0.875, 0.5, 0.875, 0.5, 0.875, 1.0, 0.75, 1.0, 0.75, 0.5, 0.75, 0.5, 0.75, 1.0, 0.625, 1.0, 0.625, 0.5, 0.625, 0.5, 0.625, 1.0, 0.5, 1.0, 0.5, 0.5, 0.5, 0.5, 0.5, 1.0, 0.375, 1.0, 0.375, 0.5, 0.375, 0.5, 0.375, 1.0, 0.25, 1.0, 0.25, 0.5, 0.4197, 0.4197, 0.25, 0.49, 0.08029, 0.4197, 0.01, 0.25, 0.08029, 0.08029, 0.25, 0.01, 0.4197, 0.08029, 0.49, 0.25, 0.25, 0.5, 0.25, 1.0, 0.125, 1.0, 0.125, 0.5, 0.125, 0.5, 0.125, 1.0, 0.0, 1.0, 0.0, 0.5, 0.75, 0.49, 0.9197, 0.4197, 0.99, 0.25, 0.9197, 0.08029, 0.75, 0.01, 0.5803, 0.08029, 0.51, 0.25, 0.5803, 0.4197, 1.0, 0.5, 1.0, 1.0, 0.875, 1.0, 0.875, 0.5, 0.875, 0.5, 0.875, 1.0, 0.75, 1.0, 0.75, 0.5, 0.75, 0.5, 0.75, 1.0, 0.625, 1.0, 0.625, 0.5, 0.625, 0.5, 0.625, 1.0, 0.5, 1.0, 0.5, 0.5, 0.5, 0.5, 0.5, 1.0, 0.375, 1.0, 0.375, 0.5, 0.375, 0.5, 0.375, 1.0, 0.25, 1.0, 0.25, 0.5, 0.4197, 0.4197, 0.25, 0.49, 0.08029, 0.4197, 0.01, 0.25, 0.08029, 0.08029, 0.25, 0.01, 0.4197, 0.08029, 0.49, 0.25, 0.25, 0.5, 0.25, 1.0, 0.125, 1.0, 0.125, 0.5, 0.125, 0.5, 0.125, 1.0, 0.0, 1.0, 0.0, 0.5, 0.75, 0.49, 0.9197, 0.4197, 0.99, 0.25, 0.9197, 0.08029, 0.75, 0.01, 0.5803, 0.08029, 0.51, 0.25, 0.5803, 0.4197, 1.0, 0.5, 0.875, 0.5, 0.875, 1.0, 1.0, 1.0, 0.875, 0.5, 0.75, 0.5, 0.75, 1.0, 0.875, 1.0, 0.75, 0.5, 0.625, 0.5, 0.625, 1.0, 0.75, 1.0, 0.625, 0.5, 0.5, 0.5, 0.5, 1.0, 0.625, 1.0, 0.5, 0.5, 0.375, 0.5, 0.375, 1.0, 0.5, 1.0, 0.375, 0.5, 0.25, 0.5, 0.25, 1.0, 0.375, 1.0, 0.4197, 0.4197, 0.49, 0.25, 0.4197, 0.08029, 0.25, 0.01, 0.08029, 0.08029, 0.01, 0.25, 0.08029, 0.4197, 0.25, 0.49, 0.25, 0.5, 0.125, 0.5, 0.125, 1.0, 0.25, 1.0, 0.125, 0.5, 0.0, 0.5, 0.0, 1.0, 0.125, 1.0, 0.75, 0.49, 0.5803, 0.4197, 0.51, 0.25, 0.5803, 0.08029, 0.75, 0.01, 0.9197, 0.08029, 0.99, 0.25, 0.9197, 0.4197])
me_cylinder_021.update()
me_cylinder_015 = bpy.data.meshes.new('Cylinder.015')
me_cylinder_015.from_pydata([(0.0, 1.0, -1.0), (0.0, 1.0, 1.0), (0.5, 0.866, -1.0), (0.5, 0.866, 1.0), (0.866, 0.5, -1.0), (0.866, 0.5, 1.0), (1.0, 0.0, -1.0), (1.0, 0.0, 1.0), (0.866, -0.5, -1.0), (0.866, -0.5, 1.0), (0.5, -0.866, -1.0), (0.5, -0.866, 1.0), (0.0, -1.0, -1.0), (0.0, -1.0, 1.0), (-0.5, -0.866, -1.0), (-0.5, -0.866, 1.0), (-0.866, -0.5, -1.0), (-0.866, -0.5, 1.0), (-1.0, 0.0, -1.0), (-1.0, 0.0, 1.0), (-0.866, 0.5, -1.0), (-0.866, 0.5, 1.0), (-0.5, 0.866, -1.0), (-0.5, 0.866, 1.0), (0.0, 1.0, 97.39), (0.0, 1.0, 99.39), (0.5, 0.866, 97.39), (0.5, 0.866, 99.39), (0.866, 0.5, 97.39), (0.866, 0.5, 99.39), (1.0, 2.456e-07, 97.39), (1.0, 2.456e-07, 99.39), (0.866, -0.5, 97.39), (0.866, -0.5, 99.39), (0.5, -0.866, 97.39), (0.5, -0.866, 99.39), (0.0, -1.0, 97.39), (0.0, -1.0, 99.39), (-0.5, -0.866, 97.39), (-0.5, -0.866, 99.39), (-0.866, -0.5, 97.39), (-0.866, -0.5, 99.39), (-1.0, 2.456e-07, 97.39), (-1.0, 2.456e-07, 99.39), (-0.866, 0.5, 97.39), (-0.866, 0.5, 99.39), (-0.5, 0.866, 97.39), (-0.5, 0.866, 99.39), (0.0, 1.0, 195.5), (0.0, 1.0, 197.5), (0.5, 0.866, 195.5), (0.5, 0.866, 197.5), (0.866, 0.5, 195.5), (0.866, 0.5, 197.5), (1.0, 3.833e-07, 195.5), (1.0, 3.833e-07, 197.5), (0.866, -0.5, 195.5), (0.866, -0.5, 197.5), (0.5, -0.866, 195.5), (0.5, -0.866, 197.5), (0.0, -1.0, 195.5), (0.0, -1.0, 197.5), (-0.5, -0.866, 195.5), (-0.5, -0.866, 197.5), (-0.866, -0.5, 195.5), (-0.866, -0.5, 197.5), (-1.0, 3.833e-07, 195.5), (-1.0, 3.833e-07, 197.5), (-0.866, 0.5, 195.5), (-0.866, 0.5, 197.5), (-0.5, 0.866, 195.5), (-0.5, 0.866, 197.5)], [], [(0, 1, 3, 2), (2, 3, 5, 4), (4, 5, 7, 6), (6, 7, 9, 8), (8, 9, 11, 10), (10, 11, 13, 12), (12, 13, 15, 14), (14, 15, 17, 16), (16, 17, 19, 18), (18, 19, 21, 20), (3, 1, 23, 21, 19, 17, 15, 13, 11, 9, 7, 5), (20, 21, 23, 22), (22, 23, 1, 0), (0, 2, 4, 6, 8, 10, 12, 14, 16, 18, 20, 22), (24, 25, 27, 26), (26, 27, 29, 28), (28, 29, 31, 30), (30, 31, 33, 32), (32, 33, 35, 34), (34, 35, 37, 36), (36, 37, 39, 38), (38, 39, 41, 40), (40, 41, 43, 42), (42, 43, 45, 44), (27, 25, 47, 45, 43, 41, 39, 37, 35, 33, 31, 29), (44, 45, 47, 46), (46, 47, 25, 24), (24, 26, 28, 30, 32, 34, 36, 38, 40, 42, 44, 46), (48, 49, 51, 50), (50, 51, 53, 52), (52, 53, 55, 54), (54, 55, 57, 56), (56, 57, 59, 58), (58, 59, 61, 60), (60, 61, 63, 62), (62, 63, 65, 64), (64, 65, 67, 66), (66, 67, 69, 68), (51, 49, 71, 69, 67, 65, 63, 61, 59, 57, 55, 53), (68, 69, 71, 70), (70, 71, 49, 48), (48, 50, 52, 54, 56, 58, 60, 62, 64, 66, 68, 70)])
_uv = me_cylinder_015.uv_layers.new(name='UVMap')
_uv.uv.foreach_set('vector', [1.0, 0.5, 1.0, 1.0, 0.9167, 1.0, 0.9167, 0.5, 0.9167, 0.5, 0.9167, 1.0, 0.8333, 1.0, 0.8333, 0.5, 0.8333, 0.5, 0.8333, 1.0, 0.75, 1.0, 0.75, 0.5, 0.75, 0.5, 0.75, 1.0, 0.6667, 1.0, 0.6667, 0.5, 0.6667, 0.5, 0.6667, 1.0, 0.5833, 1.0, 0.5833, 0.5, 0.5833, 0.5, 0.5833, 1.0, 0.5, 1.0, 0.5, 0.5, 0.5, 0.5, 0.5, 1.0, 0.4167, 1.0, 0.4167, 0.5, 0.4167, 0.5, 0.4167, 1.0, 0.3333, 1.0, 0.3333, 0.5, 0.3333, 0.5, 0.3333, 1.0, 0.25, 1.0, 0.25, 0.5, 0.25, 0.5, 0.25, 1.0, 0.1667, 1.0, 0.1667, 0.5, 0.37, 0.4578, 0.25, 0.49, 0.13, 0.4578, 0.04215, 0.37, 0.01, 0.25, 0.04215, 0.13, 0.13, 0.04215, 0.25, 0.01, 0.37, 0.04215, 0.4578, 0.13, 0.49, 0.25, 0.4578, 0.37, 0.1667, 0.5, 0.1667, 1.0, 0.08333, 1.0, 0.08333, 0.5, 0.08333, 0.5, 0.08333, 1.0, 7.451e-08, 1.0, 7.451e-08, 0.5, 0.75, 0.49, 0.87, 0.4578, 0.9578, 0.37, 0.99, 0.25, 0.9578, 0.13, 0.87, 0.04215, 0.75, 0.01, 0.63, 0.04215, 0.5422, 0.13, 0.51, 0.25, 0.5422, 0.37, 0.63, 0.4578, 1.0, 0.5, 1.0, 1.0, 0.9167, 1.0, 0.9167, 0.5, 0.9167, 0.5, 0.9167, 1.0, 0.8333, 1.0, 0.8333, 0.5, 0.8333, 0.5, 0.8333, 1.0, 0.75, 1.0, 0.75, 0.5, 0.75, 0.5, 0.75, 1.0, 0.6667, 1.0, 0.6667, 0.5, 0.6667, 0.5, 0.6667, 1.0, 0.5833, 1.0, 0.5833, 0.5, 0.5833, 0.5, 0.5833, 1.0, 0.5, 1.0, 0.5, 0.5, 0.5, 0.5, 0.5, 1.0, 0.4167, 1.0, 0.4167, 0.5, 0.4167, 0.5, 0.4167, 1.0, 0.3333, 1.0, 0.3333, 0.5, 0.3333, 0.5, 0.3333, 1.0, 0.25, 1.0, 0.25, 0.5, 0.25, 0.5, 0.25, 1.0, 0.1667, 1.0, 0.1667, 0.5, 0.37, 0.4578, 0.25, 0.49, 0.13, 0.4578, 0.04215, 0.37, 0.01, 0.25, 0.04215, 0.13, 0.13, 0.04215, 0.25, 0.01, 0.37, 0.04215, 0.4578, 0.13, 0.49, 0.25, 0.4578, 0.37, 0.1667, 0.5, 0.1667, 1.0, 0.08333, 1.0, 0.08333, 0.5, 0.08333, 0.5, 0.08333, 1.0, 7.451e-08, 1.0, 7.451e-08, 0.5, 0.75, 0.49, 0.87, 0.4578, 0.9578, 0.37, 0.99, 0.25, 0.9578, 0.13, 0.87, 0.04215, 0.75, 0.01, 0.63, 0.04215, 0.5422, 0.13, 0.51, 0.25, 0.5422, 0.37, 0.63, 0.4578, 1.0, 0.5, 1.0, 1.0, 0.9167, 1.0, 0.9167, 0.5, 0.9167, 0.5, 0.9167, 1.0, 0.8333, 1.0, 0.8333, 0.5, 0.8333, 0.5, 0.8333, 1.0, 0.75, 1.0, 0.75, 0.5, 0.75, 0.5, 0.75, 1.0, 0.6667, 1.0, 0.6667, 0.5, 0.6667, 0.5, 0.6667, 1.0, 0.5833, 1.0, 0.5833, 0.5, 0.5833, 0.5, 0.5833, 1.0, 0.5, 1.0, 0.5, 0.5, 0.5, 0.5, 0.5, 1.0, 0.4167, 1.0, 0.4167, 0.5, 0.4167, 0.5, 0.4167, 1.0, 0.3333, 1.0, 0.3333, 0.5, 0.3333, 0.5, 0.3333, 1.0, 0.25, 1.0, 0.25, 0.5, 0.25, 0.5, 0.25, 1.0, 0.1667, 1.0, 0.1667, 0.5, 0.37, 0.4578, 0.25, 0.49, 0.13, 0.4578, 0.04215, 0.37, 0.01, 0.25, 0.04215, 0.13, 0.13, 0.04215, 0.25, 0.01, 0.37, 0.04215, 0.4578, 0.13, 0.49, 0.25, 0.4578, 0.37, 0.1667, 0.5, 0.1667, 1.0, 0.08333, 1.0, 0.08333, 0.5, 0.08333, 0.5, 0.08333, 1.0, 7.451e-08, 1.0, 7.451e-08, 0.5, 0.75, 0.49, 0.87, 0.4578, 0.9578, 0.37, 0.99, 0.25, 0.9578, 0.13, 0.87, 0.04215, 0.75, 0.01, 0.63, 0.04215, 0.5422, 0.13, 0.51, 0.25, 0.5422, 0.37, 0.63, 0.4578])
me_cylinder_015.update()

# ---- objects
ob_leftsideglass = bpy.data.objects.new('LeftSideGlass', me_cylinder_002)
ob_liquidplaceholder = bpy.data.objects.new('LiquidPlaceHolder', me_cylinder_007)
ob_glasswindow = bpy.data.objects.new('GlassWindow', me_cylinder_016)
ob_legs = bpy.data.objects.new('Legs', me_cube_004)
ob_rings = bpy.data.objects.new('RINGS', me_cylinder_011)
ob_firehousing = bpy.data.objects.new('FireHousing', me_cylinder_013)
ob_smokestacks = bpy.data.objects.new('SmokeStacks', me_cylinder_003)
ob_supportrods = bpy.data.objects.new('SupportRods', me_cylinder_021)
ob_caps = bpy.data.objects.new('CAPS', me_cylinder_015)

# ---- transforms, parenting, visibility, modifiers, constraints
ob_leftsideglass.location = (0.0, 2.327, 3.195)
ob_leftsideglass.rotation_euler = (1.571, -0.0, 0.0)
ob_leftsideglass.scale = (2.3, 2.3, 2.089)
ob_liquidplaceholder.location = (0.0, 2.283, 3.195)
ob_liquidplaceholder.rotation_euler = (1.571, -0.0, 0.0)
ob_liquidplaceholder.scale = (2.189, 2.189, 1.856)
ob_glasswindow.location = (-0.03935, -1.887, 3.2)
ob_glasswindow.rotation_euler = (-1.571, -1.571, 0.0)
ob_glasswindow.scale = (2.315, 2.315, 2.11)
_m = ob_glasswindow.modifiers.new('Solidify', 'SOLIDIFY')
_m.thickness = 0.08
ob_legs.location = (-0.003644, 4.386, 0.3013)
ob_legs.scale = (0.2474, -0.1018, 0.446)
ob_rings.location = (0.0, -3.969, 3.201)
ob_rings.rotation_euler = (1.571, -0.0, 0.0)
ob_rings.scale = (2.47, 2.458, 0.1321)
_m = ob_rings.modifiers.new('Solidify', 'SOLIDIFY')
_m.thickness = 0.1
ob_firehousing.location = (-0.03935, -1.887, 3.2)
ob_firehousing.rotation_euler = (-1.571, -1.571, 0.0)
ob_firehousing.scale = (2.315, 2.315, 2.11)
_m = ob_firehousing.modifiers.new('Solidify', 'SOLIDIFY')
_m.thickness = 0.08
ob_smokestacks.location = (0.0, -2.655, 5.803)
ob_smokestacks.scale = (0.7317, 0.7317, 1.085)
ob_supportrods.location = (-1.155, 2.274, 1.218)
ob_supportrods.rotation_euler = (1.571, -0.0, 0.0)
ob_supportrods.scale = (0.02968, 0.02968, 2.013)
ob_caps.location = (0.0, -3.987, 3.195)
ob_caps.rotation_euler = (1.571, -0.0, 0.0)
ob_caps.scale = (2.3, 2.3, -0.04276)

# ---- collection membership
col_collection.objects.link(ob_leftsideglass)
col_collection.objects.link(ob_liquidplaceholder)
col_collection.objects.link(ob_glasswindow)
col_metal.objects.link(ob_legs)
col_metal.objects.link(ob_rings)
col_metal.objects.link(ob_firehousing)
col_metal.objects.link(ob_smokestacks)
col_metal.objects.link(ob_supportrods)
col_metal.objects.link(ob_caps)

# ---- scene / render settings (as saved in the file)
scene.frame_start = 1; scene.frame_end = 250; scene.frame_set(1)
scene.render.engine = 'BLENDER_EEVEE_NEXT'
scene.cycles.sampling_pattern = 'TABULATED_SOBOL'
scene.cycles.use_light_tree = False
scene.view_settings.view_transform = 'Filmic'
bpy.context.view_layer.update()

# ---- added for rendering (the .blend has no active camera and no usable light): camera, sun
cam_auto = bpy.data.cameras.new('AutoCamera')
cam_auto.lens = 50.0
cam_auto.sensor_width = 36.0
cam_auto.clip_end = 1000.0
ob_auto_camera = bpy.data.objects.new('AutoCamera', cam_auto)
scene.collection.objects.link(ob_auto_camera)
ob_auto_camera.location = (11.8598, -14.0232, 13.3862)
ob_auto_camera.rotation_euler = (1.09748, -7.21219e-08, 0.694738)
scene.camera = ob_auto_camera
light_auto_sun = bpy.data.lights.new('AutoSun', 'SUN')
light_auto_sun.energy = 3.0
light_auto_sun.angle = 0.0523599
ob_auto_sun = bpy.data.objects.new('AutoSun', light_auto_sun)
scene.collection.objects.link(ob_auto_sun)
ob_auto_sun.rotation_euler = (0.872665, 0.174533, 0.523599)
bpy.context.view_layer.update()
